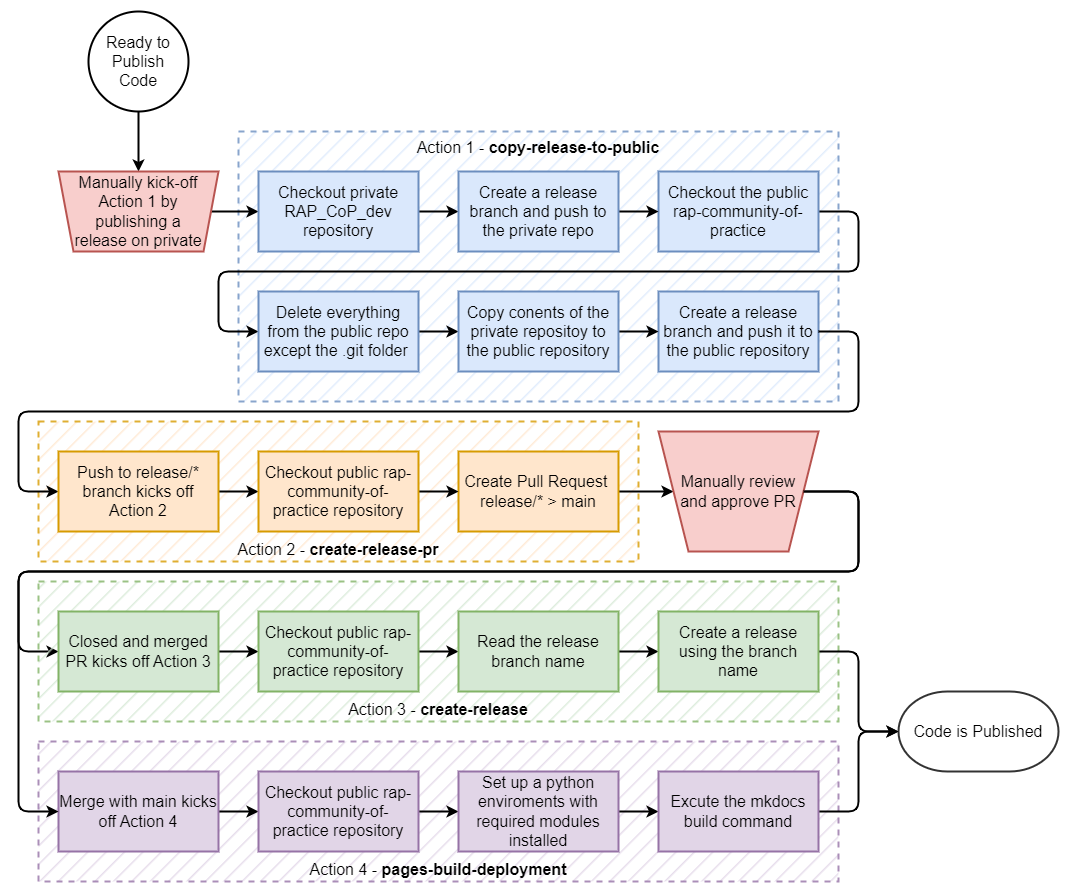

The diagram above was exported from draw.io. Its source (the exported page's mxGraphModel, read from the mxfile embedded in the PNG):
<mxGraphModel dx="1416" dy="1338" grid="1" gridSize="10" guides="1" tooltips="1" connect="1" arrows="1" fold="1" page="0" pageScale="1" pageWidth="1169" pageHeight="827" math="0" shadow="0">
  <root>
    <mxCell id="0" />
    <mxCell id="1" parent="0" />
    <mxCell id="eZTS7eD_r0qCEfwqStGU-1" value="Action 4 - &lt;b&gt;pages-build-deployment&lt;/b&gt;" style="rounded=0;whiteSpace=wrap;html=1;strokeWidth=2;fontSize=16;fillColor=#e1d5e7;strokeColor=#9673a6;dashed=1;opacity=80;verticalAlign=bottom;fillStyle=hatch;" parent="1" vertex="1">
      <mxGeometry x="380" y="410" width="800" height="140" as="geometry" />
    </mxCell>
    <mxCell id="eZTS7eD_r0qCEfwqStGU-2" value="Action 2 - &lt;b&gt;create-release-pr&lt;/b&gt;" style="rounded=0;whiteSpace=wrap;html=1;strokeWidth=2;fontSize=16;fillColor=#ffe6cc;strokeColor=#d79b00;dashed=1;opacity=80;verticalAlign=bottom;fillStyle=hatch;" parent="1" vertex="1">
      <mxGeometry x="380" y="90" width="600" height="140" as="geometry" />
    </mxCell>
    <mxCell id="eZTS7eD_r0qCEfwqStGU-3" value="Action 1 - &lt;b&gt;copy-release-to-public&lt;/b&gt;" style="rounded=0;whiteSpace=wrap;html=1;strokeWidth=2;fontSize=16;fillColor=#dae8fc;strokeColor=#6c8ebf;dashed=1;opacity=80;verticalAlign=top;fillStyle=hatch;" parent="1" vertex="1">
      <mxGeometry x="580" y="-200" width="600" height="270" as="geometry" />
    </mxCell>
    <mxCell id="eZTS7eD_r0qCEfwqStGU-4" value="" style="edgeStyle=orthogonalEdgeStyle;rounded=1;orthogonalLoop=1;jettySize=auto;html=1;labelBorderColor=none;strokeWidth=2;fontSize=13;endArrow=classic;endFill=1;endSize=6;" parent="1" source="eZTS7eD_r0qCEfwqStGU-5" target="OD1i49jnBUklVOprqw6y-1" edge="1">
      <mxGeometry relative="1" as="geometry">
        <mxPoint x="480" y="-180" as="targetPoint" />
      </mxGeometry>
    </mxCell>
    <mxCell id="eZTS7eD_r0qCEfwqStGU-5" value="Ready to Publish Code" style="strokeWidth=2;html=1;shape=mxgraph.flowchart.start_2;whiteSpace=wrap;fontSize=16;fillColor=default;gradientColor=none;spacing=4;" parent="1" vertex="1">
      <mxGeometry x="430" y="-320" width="100" height="100" as="geometry" />
    </mxCell>
    <mxCell id="1okL8i3fRD2hC-jdlUgY-5" style="edgeStyle=orthogonalEdgeStyle;rounded=0;orthogonalLoop=1;jettySize=auto;html=1;entryX=0;entryY=0.5;entryDx=0;entryDy=0;strokeWidth=2;" parent="1" source="OD1i49jnBUklVOprqw6y-1" target="1okL8i3fRD2hC-jdlUgY-1" edge="1">
      <mxGeometry relative="1" as="geometry">
        <mxPoint x="551" y="-120" as="sourcePoint" />
      </mxGeometry>
    </mxCell>
    <mxCell id="1okL8i3fRD2hC-jdlUgY-14" style="edgeStyle=orthogonalEdgeStyle;rounded=1;orthogonalLoop=1;jettySize=auto;html=1;exitX=1;exitY=0.5;exitDx=0;exitDy=0;entryX=0;entryY=0.5;entryDx=0;entryDy=0;strokeWidth=2;" parent="1" source="eZTS7eD_r0qCEfwqStGU-9" target="eZTS7eD_r0qCEfwqStGU-11" edge="1">
      <mxGeometry relative="1" as="geometry">
        <Array as="points">
          <mxPoint x="1200" y="-120" />
          <mxPoint x="1200" y="-60" />
          <mxPoint x="560" y="-60" />
          <mxPoint x="560" />
        </Array>
      </mxGeometry>
    </mxCell>
    <mxCell id="eZTS7eD_r0qCEfwqStGU-9" value="Checkout the public rap-community-of-practice" style="whiteSpace=wrap;html=1;fontSize=16;arcSize=10;strokeWidth=2;fillColor=#dae8fc;strokeColor=#6c8ebf;" parent="1" vertex="1">
      <mxGeometry x="1000" y="-160" width="160" height="80" as="geometry" />
    </mxCell>
    <mxCell id="1okL8i3fRD2hC-jdlUgY-15" style="edgeStyle=orthogonalEdgeStyle;rounded=1;orthogonalLoop=1;jettySize=auto;html=1;exitX=1;exitY=0.5;exitDx=0;exitDy=0;entryX=0;entryY=0.5;entryDx=0;entryDy=0;strokeWidth=2;" parent="1" source="eZTS7eD_r0qCEfwqStGU-11" target="1okL8i3fRD2hC-jdlUgY-10" edge="1">
      <mxGeometry relative="1" as="geometry" />
    </mxCell>
    <mxCell id="eZTS7eD_r0qCEfwqStGU-11" value="Delete everything from the public repo except the .git folder&amp;nbsp;" style="whiteSpace=wrap;html=1;fontSize=16;arcSize=10;strokeWidth=2;fillColor=#dae8fc;strokeColor=#6c8ebf;" parent="1" vertex="1">
      <mxGeometry x="600" y="-40" width="160" height="80" as="geometry" />
    </mxCell>
    <mxCell id="eZTS7eD_r0qCEfwqStGU-13" value="Create a release branch and push it to the public repository" style="whiteSpace=wrap;html=1;fontSize=16;arcSize=10;strokeWidth=2;spacing=4;fillColor=#dae8fc;strokeColor=#6c8ebf;" parent="1" vertex="1">
      <mxGeometry x="1000" y="-40" width="160" height="80" as="geometry" />
    </mxCell>
    <mxCell id="eZTS7eD_r0qCEfwqStGU-14" style="edgeStyle=orthogonalEdgeStyle;rounded=1;orthogonalLoop=1;jettySize=auto;html=1;exitX=1;exitY=0.5;exitDx=0;exitDy=0;entryX=0;entryY=0.5;entryDx=0;entryDy=0;labelBorderColor=none;strokeWidth=2;fontSize=16;endArrow=classic;endFill=1;endSize=6;" parent="1" target="eZTS7eD_r0qCEfwqStGU-17" edge="1">
      <mxGeometry relative="1" as="geometry">
        <Array as="points">
          <mxPoint x="1200" />
          <mxPoint x="1200" y="80" />
          <mxPoint x="360" y="80" />
          <mxPoint x="360" y="160" />
        </Array>
        <mxPoint x="1160" as="sourcePoint" />
      </mxGeometry>
    </mxCell>
    <mxCell id="eZTS7eD_r0qCEfwqStGU-16" value="" style="edgeStyle=orthogonalEdgeStyle;rounded=1;orthogonalLoop=1;jettySize=auto;html=1;labelBorderColor=none;strokeWidth=2;fontSize=16;endArrow=classic;endFill=1;endSize=6;" parent="1" source="eZTS7eD_r0qCEfwqStGU-17" target="eZTS7eD_r0qCEfwqStGU-25" edge="1">
      <mxGeometry relative="1" as="geometry" />
    </mxCell>
    <mxCell id="eZTS7eD_r0qCEfwqStGU-17" value="Push to release/* branch kicks off Action 2" style="whiteSpace=wrap;html=1;fontSize=16;arcSize=10;strokeWidth=2;fillColor=#ffe6cc;strokeColor=#d79b00;" parent="1" vertex="1">
      <mxGeometry x="400" y="120" width="160" height="80" as="geometry" />
    </mxCell>
    <mxCell id="eZTS7eD_r0qCEfwqStGU-18" value="" style="edgeStyle=orthogonalEdgeStyle;rounded=1;orthogonalLoop=1;jettySize=auto;html=1;labelBorderColor=none;strokeWidth=2;fontSize=16;endArrow=classic;endFill=1;endSize=6;" parent="1" source="eZTS7eD_r0qCEfwqStGU-19" target="eZTS7eD_r0qCEfwqStGU-21" edge="1">
      <mxGeometry relative="1" as="geometry" />
    </mxCell>
    <mxCell id="eZTS7eD_r0qCEfwqStGU-19" value="Create Pull Request&amp;nbsp;&lt;br&gt;release/* &amp;gt; main" style="whiteSpace=wrap;html=1;fontSize=16;arcSize=10;strokeWidth=2;fillColor=#ffe6cc;strokeColor=#d79b00;" parent="1" vertex="1">
      <mxGeometry x="800" y="120" width="160" height="80" as="geometry" />
    </mxCell>
    <mxCell id="eZTS7eD_r0qCEfwqStGU-20" value="" style="edgeStyle=orthogonalEdgeStyle;rounded=1;orthogonalLoop=1;jettySize=auto;html=1;labelBorderColor=none;strokeWidth=2;fontSize=16;endArrow=classic;endFill=1;endSize=6;exitX=1;exitY=0.5;exitDx=0;exitDy=0;" parent="1" source="eZTS7eD_r0qCEfwqStGU-21" edge="1">
      <mxGeometry relative="1" as="geometry">
        <Array as="points">
          <mxPoint x="1200" y="160" />
          <mxPoint x="1200" y="240" />
          <mxPoint x="360" y="240" />
          <mxPoint x="360" y="320" />
        </Array>
        <mxPoint x="400" y="320" as="targetPoint" />
      </mxGeometry>
    </mxCell>
    <mxCell id="eZTS7eD_r0qCEfwqStGU-21" value="Manually review &lt;br&gt;and approve PR" style="verticalLabelPosition=middle;verticalAlign=middle;html=1;shape=trapezoid;perimeter=trapezoidPerimeter;whiteSpace=wrap;size=0.1875;arcSize=10;flipV=1;labelPosition=center;align=center;strokeWidth=2;fontSize=16;fillColor=#f8cecc;strokeColor=#b85450;" parent="1" vertex="1">
      <mxGeometry x="1000" y="100" width="160" height="120" as="geometry" />
    </mxCell>
    <mxCell id="eZTS7eD_r0qCEfwqStGU-22" value="" style="edgeStyle=orthogonalEdgeStyle;rounded=1;orthogonalLoop=1;jettySize=auto;html=1;labelBorderColor=none;strokeWidth=2;fontSize=16;endArrow=classic;endFill=1;endSize=6;" parent="1" source="eZTS7eD_r0qCEfwqStGU-23" target="eZTS7eD_r0qCEfwqStGU-27" edge="1">
      <mxGeometry relative="1" as="geometry" />
    </mxCell>
    <mxCell id="eZTS7eD_r0qCEfwqStGU-23" value="Merge with main kicks off Action 4" style="whiteSpace=wrap;html=1;fontSize=16;arcSize=10;strokeWidth=2;fillColor=#e1d5e7;strokeColor=#9673a6;" parent="1" vertex="1">
      <mxGeometry x="400" y="440" width="160" height="80" as="geometry" />
    </mxCell>
    <mxCell id="eZTS7eD_r0qCEfwqStGU-24" value="" style="edgeStyle=orthogonalEdgeStyle;rounded=1;orthogonalLoop=1;jettySize=auto;html=1;labelBorderColor=none;strokeWidth=2;fontSize=16;endArrow=classic;endFill=1;endSize=6;" parent="1" source="eZTS7eD_r0qCEfwqStGU-25" target="eZTS7eD_r0qCEfwqStGU-19" edge="1">
      <mxGeometry relative="1" as="geometry" />
    </mxCell>
    <mxCell id="eZTS7eD_r0qCEfwqStGU-25" value="Checkout public rap-community-of-practice repository" style="whiteSpace=wrap;html=1;fontSize=16;arcSize=10;strokeWidth=2;spacing=4;fillColor=#ffe6cc;strokeColor=#d79b00;" parent="1" vertex="1">
      <mxGeometry x="600" y="120" width="160" height="80" as="geometry" />
    </mxCell>
    <mxCell id="eZTS7eD_r0qCEfwqStGU-26" value="" style="edgeStyle=orthogonalEdgeStyle;rounded=1;orthogonalLoop=1;jettySize=auto;html=1;labelBorderColor=none;strokeWidth=2;fontSize=16;endArrow=classic;endFill=1;endSize=6;" parent="1" source="eZTS7eD_r0qCEfwqStGU-27" target="eZTS7eD_r0qCEfwqStGU-29" edge="1">
      <mxGeometry relative="1" as="geometry" />
    </mxCell>
    <mxCell id="eZTS7eD_r0qCEfwqStGU-27" value="Checkout public rap-community-of-practice repository" style="whiteSpace=wrap;html=1;fontSize=16;arcSize=10;strokeWidth=2;spacing=4;fillColor=#e1d5e7;strokeColor=#9673a6;" parent="1" vertex="1">
      <mxGeometry x="600" y="440" width="160" height="80" as="geometry" />
    </mxCell>
    <mxCell id="eZTS7eD_r0qCEfwqStGU-28" style="edgeStyle=orthogonalEdgeStyle;rounded=1;orthogonalLoop=1;jettySize=auto;html=1;exitX=1;exitY=0.5;exitDx=0;exitDy=0;labelBorderColor=none;strokeWidth=2;fontSize=16;endArrow=classic;endFill=1;endSize=6;" parent="1" source="eZTS7eD_r0qCEfwqStGU-29" target="eZTS7eD_r0qCEfwqStGU-31" edge="1">
      <mxGeometry relative="1" as="geometry" />
    </mxCell>
    <mxCell id="eZTS7eD_r0qCEfwqStGU-29" value="Set up a python enviroments with required modules installed" style="whiteSpace=wrap;html=1;fontSize=16;arcSize=10;strokeWidth=2;fillColor=#e1d5e7;strokeColor=#9673a6;" parent="1" vertex="1">
      <mxGeometry x="800" y="440" width="160" height="80" as="geometry" />
    </mxCell>
    <mxCell id="eZTS7eD_r0qCEfwqStGU-30" value="Code is Published" style="strokeWidth=2;html=1;shape=mxgraph.flowchart.terminator;whiteSpace=wrap;fontSize=16;fillColor=default;gradientColor=none;opacity=80;strokeColor=default;" parent="1" vertex="1">
      <mxGeometry x="1240" y="360" width="160" height="80" as="geometry" />
    </mxCell>
    <mxCell id="09Gx7_5QlL6kig_nLK66-1" style="edgeStyle=orthogonalEdgeStyle;rounded=1;orthogonalLoop=1;jettySize=auto;html=1;exitX=1;exitY=0.5;exitDx=0;exitDy=0;entryX=0;entryY=0.5;entryDx=0;entryDy=0;entryPerimeter=0;strokeWidth=2;" parent="1" source="eZTS7eD_r0qCEfwqStGU-31" target="eZTS7eD_r0qCEfwqStGU-30" edge="1">
      <mxGeometry relative="1" as="geometry" />
    </mxCell>
    <mxCell id="eZTS7eD_r0qCEfwqStGU-31" value="Excute the mkdocs build command" style="whiteSpace=wrap;html=1;fontSize=16;arcSize=10;strokeWidth=2;fillColor=#e1d5e7;strokeColor=#9673a6;" parent="1" vertex="1">
      <mxGeometry x="1000" y="440" width="160" height="80" as="geometry" />
    </mxCell>
    <mxCell id="eZTS7eD_r0qCEfwqStGU-32" value="Action 3 - &lt;b&gt;create-release&lt;/b&gt;" style="rounded=0;whiteSpace=wrap;html=1;strokeWidth=2;fontSize=16;fillColor=#d5e8d4;strokeColor=#82b366;dashed=1;opacity=80;verticalAlign=bottom;fillStyle=hatch;" parent="1" vertex="1">
      <mxGeometry x="380" y="250" width="800" height="140" as="geometry" />
    </mxCell>
    <mxCell id="eZTS7eD_r0qCEfwqStGU-33" value="" style="edgeStyle=orthogonalEdgeStyle;rounded=0;orthogonalLoop=1;jettySize=auto;html=1;strokeWidth=2;" parent="1" source="eZTS7eD_r0qCEfwqStGU-34" target="eZTS7eD_r0qCEfwqStGU-36" edge="1">
      <mxGeometry relative="1" as="geometry" />
    </mxCell>
    <mxCell id="eZTS7eD_r0qCEfwqStGU-34" value="Closed and merged PR kicks off Action 3" style="whiteSpace=wrap;html=1;fontSize=16;arcSize=10;strokeWidth=2;fillColor=#d5e8d4;strokeColor=#82b366;" parent="1" vertex="1">
      <mxGeometry x="400" y="280" width="160" height="80" as="geometry" />
    </mxCell>
    <mxCell id="eZTS7eD_r0qCEfwqStGU-35" value="" style="edgeStyle=orthogonalEdgeStyle;rounded=0;orthogonalLoop=1;jettySize=auto;html=1;strokeWidth=2;" parent="1" source="eZTS7eD_r0qCEfwqStGU-36" target="eZTS7eD_r0qCEfwqStGU-38" edge="1">
      <mxGeometry relative="1" as="geometry" />
    </mxCell>
    <mxCell id="eZTS7eD_r0qCEfwqStGU-36" value="Checkout public rap-community-of-practice repository" style="whiteSpace=wrap;html=1;fontSize=16;arcSize=10;strokeWidth=2;spacing=4;fillColor=#d5e8d4;strokeColor=#82b366;" parent="1" vertex="1">
      <mxGeometry x="600" y="280" width="160" height="80" as="geometry" />
    </mxCell>
    <mxCell id="eZTS7eD_r0qCEfwqStGU-37" value="" style="edgeStyle=orthogonalEdgeStyle;rounded=0;orthogonalLoop=1;jettySize=auto;html=1;strokeWidth=2;" parent="1" source="eZTS7eD_r0qCEfwqStGU-38" target="eZTS7eD_r0qCEfwqStGU-40" edge="1">
      <mxGeometry relative="1" as="geometry" />
    </mxCell>
    <mxCell id="eZTS7eD_r0qCEfwqStGU-38" value="Read the release branch name" style="whiteSpace=wrap;html=1;fontSize=16;arcSize=10;strokeWidth=2;fillColor=#d5e8d4;strokeColor=#82b366;" parent="1" vertex="1">
      <mxGeometry x="800" y="280" width="160" height="80" as="geometry" />
    </mxCell>
    <mxCell id="eZTS7eD_r0qCEfwqStGU-39" style="edgeStyle=orthogonalEdgeStyle;rounded=1;orthogonalLoop=1;jettySize=auto;html=1;exitX=1;exitY=0.5;exitDx=0;exitDy=0;entryX=0;entryY=0.5;entryDx=0;entryDy=0;strokeWidth=2;" parent="1" source="eZTS7eD_r0qCEfwqStGU-21" target="eZTS7eD_r0qCEfwqStGU-23" edge="1">
      <mxGeometry relative="1" as="geometry">
        <Array as="points">
          <mxPoint x="1200" y="160" />
          <mxPoint x="1200" y="240" />
          <mxPoint x="360" y="240" />
          <mxPoint x="360" y="480" />
        </Array>
      </mxGeometry>
    </mxCell>
    <mxCell id="09Gx7_5QlL6kig_nLK66-2" style="edgeStyle=orthogonalEdgeStyle;rounded=1;orthogonalLoop=1;jettySize=auto;html=1;exitX=1;exitY=0.5;exitDx=0;exitDy=0;strokeWidth=2;" parent="1" source="eZTS7eD_r0qCEfwqStGU-40" edge="1">
      <mxGeometry relative="1" as="geometry">
        <mxPoint x="1240" y="400" as="targetPoint" />
        <Array as="points">
          <mxPoint x="1200" y="320" />
          <mxPoint x="1200" y="400" />
        </Array>
      </mxGeometry>
    </mxCell>
    <mxCell id="eZTS7eD_r0qCEfwqStGU-40" value="Create a release using the branch name" style="whiteSpace=wrap;html=1;fontSize=16;arcSize=10;strokeWidth=2;fillColor=#d5e8d4;strokeColor=#82b366;" parent="1" vertex="1">
      <mxGeometry x="1000" y="280" width="160" height="80" as="geometry" />
    </mxCell>
    <mxCell id="1okL8i3fRD2hC-jdlUgY-12" style="edgeStyle=orthogonalEdgeStyle;rounded=1;orthogonalLoop=1;jettySize=auto;html=1;exitX=1;exitY=0.5;exitDx=0;exitDy=0;entryX=0;entryY=0.5;entryDx=0;entryDy=0;strokeWidth=2;" parent="1" source="1okL8i3fRD2hC-jdlUgY-1" target="1okL8i3fRD2hC-jdlUgY-3" edge="1">
      <mxGeometry relative="1" as="geometry" />
    </mxCell>
    <mxCell id="1okL8i3fRD2hC-jdlUgY-1" value="Checkout private RAP_CoP_dev repository" style="whiteSpace=wrap;html=1;fontSize=16;arcSize=10;strokeWidth=2;fillColor=#dae8fc;strokeColor=#6c8ebf;" parent="1" vertex="1">
      <mxGeometry x="600" y="-160" width="160" height="80" as="geometry" />
    </mxCell>
    <mxCell id="1okL8i3fRD2hC-jdlUgY-13" style="edgeStyle=orthogonalEdgeStyle;rounded=1;orthogonalLoop=1;jettySize=auto;html=1;exitX=1;exitY=0.5;exitDx=0;exitDy=0;entryX=0;entryY=0.5;entryDx=0;entryDy=0;strokeWidth=2;" parent="1" source="1okL8i3fRD2hC-jdlUgY-3" target="eZTS7eD_r0qCEfwqStGU-9" edge="1">
      <mxGeometry relative="1" as="geometry" />
    </mxCell>
    <mxCell id="1okL8i3fRD2hC-jdlUgY-3" value="Create a release branch and push to the private repo" style="whiteSpace=wrap;html=1;fontSize=16;arcSize=10;strokeWidth=2;spacing=4;fillColor=#dae8fc;strokeColor=#6c8ebf;" parent="1" vertex="1">
      <mxGeometry x="800" y="-160" width="160" height="80" as="geometry" />
    </mxCell>
    <mxCell id="1okL8i3fRD2hC-jdlUgY-16" style="edgeStyle=orthogonalEdgeStyle;rounded=1;orthogonalLoop=1;jettySize=auto;html=1;exitX=1;exitY=0.5;exitDx=0;exitDy=0;entryX=0;entryY=0.5;entryDx=0;entryDy=0;strokeWidth=2;" parent="1" source="1okL8i3fRD2hC-jdlUgY-10" target="eZTS7eD_r0qCEfwqStGU-13" edge="1">
      <mxGeometry relative="1" as="geometry" />
    </mxCell>
    <mxCell id="1okL8i3fRD2hC-jdlUgY-10" value="Copy conents of the private repositoy to the public repository" style="whiteSpace=wrap;html=1;fontSize=16;arcSize=10;strokeWidth=2;fillColor=#dae8fc;strokeColor=#6c8ebf;" parent="1" vertex="1">
      <mxGeometry x="800" y="-40" width="160" height="80" as="geometry" />
    </mxCell>
    <mxCell id="OD1i49jnBUklVOprqw6y-1" value="Manually kick-off &lt;br&gt;Action 1 by publishing a release on private" style="verticalLabelPosition=middle;verticalAlign=middle;html=1;shape=trapezoid;perimeter=trapezoidPerimeter;whiteSpace=wrap;size=0.09375;arcSize=10;flipV=1;labelPosition=center;align=center;strokeWidth=2;fontSize=16;fillColor=#f8cecc;strokeColor=#b85450;spacing=2;spacingLeft=15;spacingRight=15;" parent="1" vertex="1">
      <mxGeometry x="400" y="-160" width="160" height="80" as="geometry" />
    </mxCell>
  </root>
</mxGraphModel>